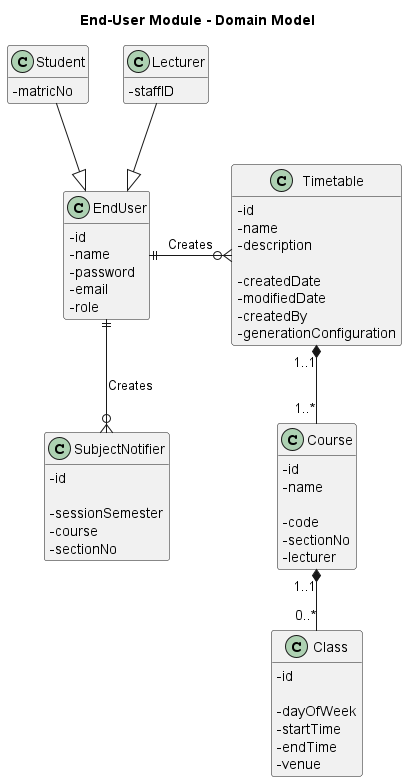

The diagram above was rendered by PlantUML. Its source (embedded in the PNG):
@startuml End-User Module - Domain Model
skinparam classAttributeIconSize 0
hide empty members

title End-User Module - Domain Model


class EndUser {
    - id
    - name
    - password
    - email
    - role
}

class Student {
    - matricNo
}

class Lecturer {
    - staffID
}

class Timetable {
    - id
    - name
    - description

    - createdDate
    - modifiedDate
    - createdBy
    - generationConfiguration
}

class Course {
    - id
    - name

    - code
    - sectionNo
    - lecturer
}

class Class {
    - id

    - dayOfWeek
    - startTime
    - endTime
    - venue
}

class SubjectNotifier {
    - id 
    
    - sessionSemester
    - course
    - sectionNo
}


Student --|> EndUser
Lecturer --|> EndUser
EndUser ||-o{ Timetable : "Creates"
Timetable "1..1" *-- "1..*" Course
Course "1..1" *-- "0..*" Class

EndUser ||--o{ SubjectNotifier : "Creates"

@enduml